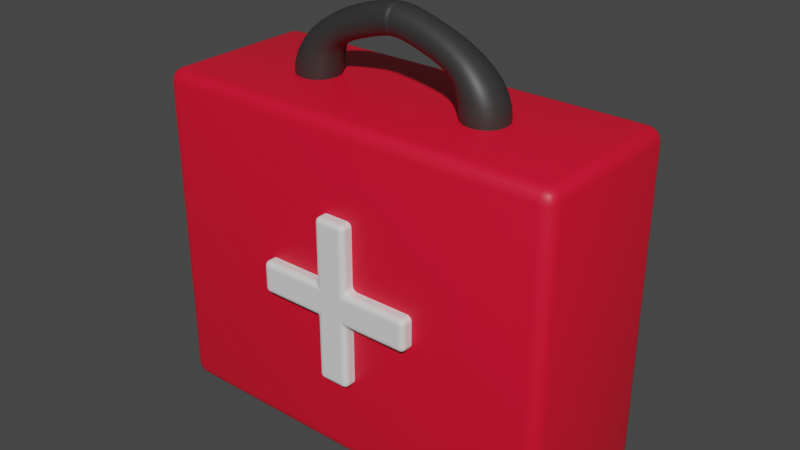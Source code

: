 # Source: MedKit.blend  (saved by Blender 3.0.42; exported with 4.5.12 LTS)
import bpy
from mathutils import Matrix  # noqa: F401  (used for matrix-valued properties, if any)

bpy.ops.wm.read_factory_settings(use_empty=True)
scene = bpy.context.scene
scene.name = 'Scene'

# ---- collections
col_collection = bpy.data.collections.new('Collection'); scene.collection.children.link(col_collection)

# ---- materials (node trees are filled in below, after node groups)
mat_material_001 = bpy.data.materials.new('Material.001')
mat_material_001.use_transparent_shadow = False
mat_plus = bpy.data.materials.new('Plus')
mat_plus.use_transparent_shadow = False
mat_black = bpy.data.materials.new('Black')
mat_black.use_transparent_shadow = False

# ---- material node trees
mat_material_001.use_nodes = True; mat_material_001.node_tree.nodes.clear()
_N = mat_material_001.node_tree.nodes; _L = mat_material_001.node_tree.links
n0 = _N.new('ShaderNodeBsdfPrincipled'); n0.name = 'Principled BSDF'; n0.location = (10, 300)
n0.distribution = 'GGX'
n0.subsurface_method = 'RANDOM_WALK_SKIN'
n0.inputs[0].default_value = (0.8, 0.003766, 0.02926, 1.0)
n0.inputs[3].default_value = 1.45
n0.inputs[27].default_value = (0.0, 0.0, 0.0, 1.0)
n0.inputs[28].default_value = 1.0
n1 = _N.new('ShaderNodeOutputMaterial'); n1.name = 'Material Output'; n1.location = (300, 300)
_L.new(n0.outputs[0], n1.inputs[0])
n1.is_active_output = True
mat_plus.use_nodes = True; mat_plus.node_tree.nodes.clear()
_N = mat_plus.node_tree.nodes; _L = mat_plus.node_tree.links
n0 = _N.new('ShaderNodeBsdfPrincipled'); n0.name = 'Principled BSDF'; n0.location = (10, 300)
n0.distribution = 'GGX'
n0.subsurface_method = 'RANDOM_WALK_SKIN'
n0.inputs[3].default_value = 1.45
n0.inputs[27].default_value = (0.0, 0.0, 0.0, 1.0)
n0.inputs[28].default_value = 1.0
n1 = _N.new('ShaderNodeOutputMaterial'); n1.name = 'Material Output'; n1.location = (300, 300)
_L.new(n0.outputs[0], n1.inputs[0])
n1.is_active_output = True
mat_black.use_nodes = True; mat_black.node_tree.nodes.clear()
_N = mat_black.node_tree.nodes; _L = mat_black.node_tree.links
n0 = _N.new('ShaderNodeBsdfPrincipled'); n0.name = 'Principled BSDF'; n0.location = (10, 300)
n0.distribution = 'GGX'
n0.subsurface_method = 'RANDOM_WALK_SKIN'
n0.inputs[0].default_value = (0.03106, 0.03106, 0.03106, 1.0)
n0.inputs[3].default_value = 1.45
n0.inputs[27].default_value = (0.0, 0.0, 0.0, 1.0)
n0.inputs[28].default_value = 1.0
n1 = _N.new('ShaderNodeOutputMaterial'); n1.name = 'Material Output'; n1.location = (300, 300)
_L.new(n0.outputs[0], n1.inputs[0])
n1.is_active_output = True

# ---- world
world_world = bpy.data.worlds.new('World'); scene.world = world_world
world_world.use_nodes = True; world_world.node_tree.nodes.clear()
_N = world_world.node_tree.nodes; _L = world_world.node_tree.links
n0 = _N.new('ShaderNodeOutputWorld'); n0.name = 'World Output'; n0.location = (300, 300)
n1 = _N.new('ShaderNodeBackground'); n1.name = 'Background'; n1.location = (10, 300)
n1.inputs[0].default_value = (0.05088, 0.05088, 0.05088, 1.0)
_L.new(n1.outputs[0], n0.inputs[0])
n0.is_active_output = True
world_world.color = (0.05088, 0.05088, 0.05088)
world_world.use_sun_shadow = False
world_world.sun_shadow_jitter_overblur = 0.0

# ---- meshes
me_cube_001 = bpy.data.meshes.new('Cube.001')
me_cube_001.from_pydata([(-0.16, -0.128, -0.064), (-0.16, -0.128, 0.064), (-0.16, 0.128, -0.064), (-0.16, 0.128, 0.064), (0.16, -0.128, -0.064), (0.16, -0.128, 0.064), (0.16, 0.128, -0.064), (0.16, 0.128, 0.064)], [], [(0, 1, 3, 2), (2, 3, 7, 6), (6, 7, 5, 4), (4, 5, 1, 0), (2, 6, 4, 0), (7, 3, 1, 5)])
me_cube_001.polygons.foreach_set('use_smooth', [True] * 6)
_uv = me_cube_001.uv_layers.new(name='UVMap')
_uv.uv.foreach_set('vector', [0.375, 0.0, 0.625, 0.0, 0.625, 0.25, 0.375, 0.25, 0.375, 0.25, 0.625, 0.25, 0.625, 0.5, 0.375, 0.5, 0.375, 0.5, 0.625, 0.5, 0.625, 0.75, 0.375, 0.75, 0.375, 0.75, 0.625, 0.75, 0.625, 1.0, 0.375, 1.0, 0.125, 0.5, 0.375, 0.5, 0.375, 0.75, 0.125, 0.75, 0.625, 0.5, 0.875, 0.5, 0.875, 0.75, 0.625, 0.75])
me_cube_001.materials.append(mat_material_001)
me_cube_001.use_remesh_fix_poles = True
me_cube_001.use_remesh_preserve_attributes = False
me_cube_001.update()
me_plane_001 = bpy.data.meshes.new('Plane.001')
me_plane_001.from_pydata([(-0.06238, -0.01248, 0.0), (0.06238, -0.01248, 0.0), (-0.06238, 0.01248, 0.0), (0.06238, 0.01248, 0.0), (-0.03743, -0.01248, 0.0), (-0.01248, -0.01248, 0.0), (0.01248, -0.01248, 0.0), (0.03743, -0.01248, 0.0), (0.03743, 0.01248, 0.0), (0.01248, 0.01248, 0.0), (-0.01248, 0.01248, 0.0), (-0.03743, 0.01248, 0.0), (0.01248, 0.06248, 0.0), (-0.01248, 0.06248, 0.0), (-0.01248, -0.06248, 0.0), (0.01248, -0.06248, 0.0)], [], [(7, 1, 3, 8), (0, 4, 11, 2), (4, 5, 10, 11), (5, 6, 9, 10), (6, 7, 8, 9), (10, 9, 12, 13), (6, 5, 14, 15)])
_uv = me_plane_001.uv_layers.new(name='UVMap')
_uv.uv.foreach_set('vector', [0.8, 0.0, 1.0, 0.0, 1.0, 1.0, 0.8, 1.0, 0.0, 0.0, 0.2, 0.0, 0.2, 1.0, 0.0, 1.0, 0.2, 0.0, 0.4, 0.0, 0.4, 1.0, 0.2, 1.0, 0.4, 0.0, 0.6, 0.0, 0.6, 1.0, 0.4, 1.0, 0.6, 0.0, 0.8, 0.0, 0.8, 1.0, 0.6, 1.0, 0.4, 1.0, 0.6, 1.0, 0.6, 1.0, 0.4, 1.0, 0.6, 0.0, 0.4, 0.0, 0.4, 0.0, 0.6, 0.0])
me_plane_001.materials.append(mat_plus)
me_plane_001.use_remesh_fix_poles = True
me_plane_001.use_remesh_preserve_attributes = False
me_plane_001.update()
me_cube_002 = bpy.data.meshes.new('Cube.002')
me_cube_002.from_pydata([(-3.304, -0.694, -0.694), (-3.304, -0.694, 0.694), (-3.304, 0.694, -0.694), (-3.304, 0.694, 0.694), (-1.916, -0.694, -0.694), (-1.916, -0.694, 0.694), (-1.916, 0.694, -0.694), (-1.916, 0.694, 0.694), (-2.06, 1.818, 0.4668), (-2.06, 1.818, -0.4668), (-1.596, 1.008, -0.4668), (-1.596, 1.008, 0.4668), (-0.3955, 2.344, 0.4668), (-0.3955, 2.344, -0.4668), (-0.198, 1.432, -0.4668), (-0.198, 1.432, 0.4668), (5.201e-05, 2.335, 0.4733), (5.201e-05, 2.335, -0.4604), (5.201e-05, 1.423, -0.4604), (5.201e-05, 1.423, 0.4733)], [], [(0, 1, 3, 2), (3, 7, 11, 8), (6, 7, 5, 4), (4, 5, 1, 0), (2, 6, 4, 0), (7, 3, 1, 5), (10, 9, 13, 14), (2, 3, 8, 9), (7, 6, 10, 11), (6, 2, 9, 10), (15, 14, 18, 19), (8, 11, 15, 12), (9, 8, 12, 13), (11, 10, 14, 15), (17, 16, 19, 18), (14, 13, 17, 18), (12, 15, 19, 16), (13, 12, 16, 17)])
me_cube_002.polygons.foreach_set('use_smooth', [True] * 18)
_uv = me_cube_002.uv_layers.new(name='UVMap')
_uv.uv.foreach_set('vector', [0.375, 0.0, 0.625, 0.0, 0.625, 0.25, 0.375, 0.25, 0.875, 0.5, 0.625, 0.5, 0.625, 0.5, 0.875, 0.5, 0.375, 0.5, 0.625, 0.5, 0.625, 0.75, 0.375, 0.75, 0.375, 0.75, 0.625, 0.75, 0.625, 1.0, 0.375, 1.0, 0.125, 0.5, 0.375, 0.5, 0.375, 0.75, 0.125, 0.75, 0.625, 0.5, 0.875, 0.5, 0.875, 0.75, 0.625, 0.75, 0.375, 0.5, 0.125, 0.5, 0.125, 0.5, 0.375, 0.5, 0.375, 0.25, 0.625, 0.25, 0.625, 0.25, 0.375, 0.25, 0.625, 0.5, 0.375, 0.5, 0.375, 0.5, 0.625, 0.5, 0.375, 0.5, 0.125, 0.5, 0.125, 0.5, 0.375, 0.5, 0.625, 0.5, 0.375, 0.5, 0.375, 0.5, 0.625, 0.5, 0.875, 0.5, 0.625, 0.5, 0.625, 0.5, 0.875, 0.5, 0.375, 0.25, 0.625, 0.25, 0.625, 0.25, 0.375, 0.25, 0.625, 0.5, 0.375, 0.5, 0.375, 0.5, 0.625, 0.5, 0.375, 0.25, 0.625, 0.25, 0.625, 0.5, 0.375, 0.5, 0.375, 0.5, 0.125, 0.5, 0.125, 0.5, 0.375, 0.5, 0.875, 0.5, 0.625, 0.5, 0.625, 0.5, 0.875, 0.5, 0.375, 0.25, 0.625, 0.25, 0.625, 0.25, 0.375, 0.25])
me_cube_002.materials.append(mat_black)
me_cube_002.use_remesh_fix_poles = True
me_cube_002.use_remesh_preserve_attributes = False
me_cube_002.update()

# ---- objects
ob_box = bpy.data.objects.new('Box', me_cube_001)
ob_plane = bpy.data.objects.new('Plane', me_plane_001)
ob_handle = bpy.data.objects.new('Handle', me_cube_002)

# ---- transforms, parenting, visibility, modifiers, constraints
ob_box.location = (0.0, 0.0, 0.0)
ob_box.rotation_euler = (1.571, -0.0, 0.0)
_m = ob_box.modifiers.new('Bevel', 'BEVEL')
_m.width = 0.01
_m.width_pct = 0.01
_m.segments = 3
ob_plane.parent = ob_box
ob_plane.location = (0.0, 0.0, -0.07193)
_m = ob_plane.modifiers.new('Solidify', 'SOLIDIFY')
_m.thickness = 0.145
_m.offset = 1.0
_m = ob_plane.modifiers.new('Bevel', 'BEVEL')
_m.width = 0.004
_m.width_pct = 0.004
_m.segments = 5
ob_handle.parent = ob_box
ob_handle.location = (-0.0002558, 0.128, 0.002195)
ob_handle.scale = (0.02726, 0.02726, 0.02726)
_m = ob_handle.modifiers.new('Mirror', 'MIRROR')
_m = ob_handle.modifiers.new('Subdivision', 'SUBSURF')
_m.levels = 2

# ---- collection membership
col_collection.objects.link(ob_box)
col_collection.objects.link(ob_plane)
col_collection.objects.link(ob_handle)

# ---- scene / render settings (as saved in the file)
scene.frame_start = 1; scene.frame_end = 250; scene.frame_set(52)
scene.render.engine = 'BLENDER_EEVEE_NEXT'
scene.cycles.sampling_pattern = 'TABULATED_SOBOL'
scene.cycles.use_light_tree = False
scene.view_settings.view_transform = 'Filmic'
bpy.context.view_layer.update()

# ---- added for rendering (the .blend has no active camera and no usable light): camera, sun
cam_auto = bpy.data.cameras.new('AutoCamera')
cam_auto.lens = 50.0
cam_auto.sensor_width = 36.0
cam_auto.clip_end = 1000.0
ob_auto_camera = bpy.data.objects.new('AutoCamera', cam_auto)
scene.collection.objects.link(ob_auto_camera)
ob_auto_camera.location = (0.439614, -0.528105, 0.383642)
ob_auto_camera.rotation_euler = (1.09748, -7.21219e-08, 0.694738)
scene.camera = ob_auto_camera
light_auto_sun = bpy.data.lights.new('AutoSun', 'SUN')
light_auto_sun.energy = 3.0
light_auto_sun.angle = 0.0523599
ob_auto_sun = bpy.data.objects.new('AutoSun', light_auto_sun)
scene.collection.objects.link(ob_auto_sun)
ob_auto_sun.rotation_euler = (0.872665, 0.174533, 0.523599)
bpy.context.view_layer.update()
